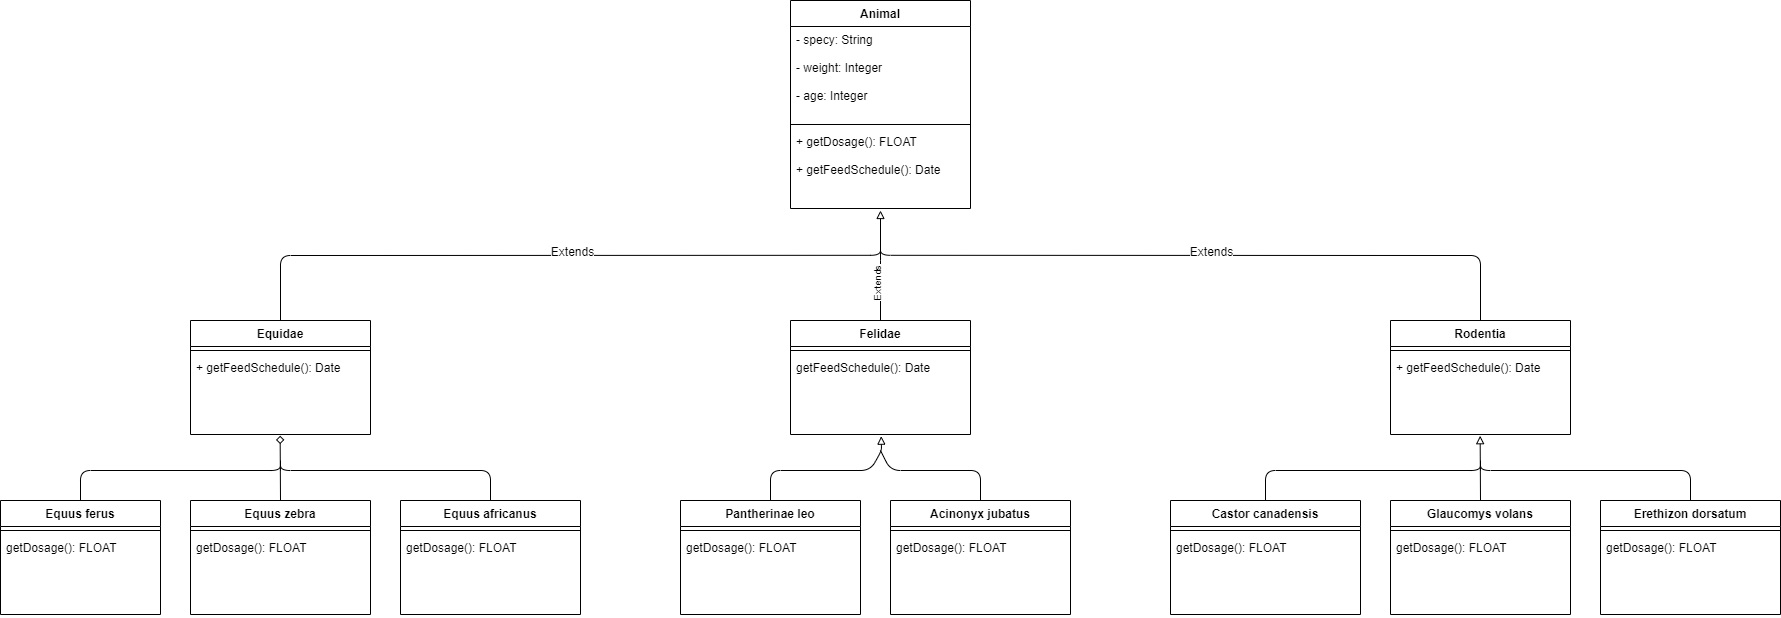

The diagram above was exported from draw.io. Its source (the exported page's mxGraphModel, read from the mxfile embedded in the PNG):
<mxGraphModel dx="3785" dy="1414" grid="1" gridSize="10" guides="1" tooltips="1" connect="1" arrows="1" fold="1" page="1" pageScale="1" pageWidth="1169" pageHeight="827" math="0" shadow="0">
  <root>
    <mxCell id="0" />
    <mxCell id="1" parent="0" />
    <mxCell id="l3mAioH_DiHX-bHMQ9Lf-62" value="Animal" style="swimlane;fontStyle=1;align=center;verticalAlign=top;childLayout=stackLayout;horizontal=1;startSize=26;horizontalStack=0;resizeParent=1;resizeParentMax=0;resizeLast=0;collapsible=1;marginBottom=0;labelBackgroundColor=none;fontSize=12;" parent="1" vertex="1">
      <mxGeometry x="-420" y="-20" width="180" height="208" as="geometry" />
    </mxCell>
    <mxCell id="l3mAioH_DiHX-bHMQ9Lf-63" value="- specy: String&#10;&#10;- weight: Integer&#10;&#10;- age: Integer" style="text;strokeColor=none;fillColor=none;align=left;verticalAlign=top;spacingLeft=4;spacingRight=4;overflow=hidden;rotatable=0;points=[[0,0.5],[1,0.5]];portConstraint=eastwest;" parent="l3mAioH_DiHX-bHMQ9Lf-62" vertex="1">
      <mxGeometry y="26" width="180" height="94" as="geometry" />
    </mxCell>
    <mxCell id="l3mAioH_DiHX-bHMQ9Lf-64" value="" style="line;strokeWidth=1;fillColor=none;align=left;verticalAlign=middle;spacingTop=-1;spacingLeft=3;spacingRight=3;rotatable=0;labelPosition=right;points=[];portConstraint=eastwest;" parent="l3mAioH_DiHX-bHMQ9Lf-62" vertex="1">
      <mxGeometry y="120" width="180" height="8" as="geometry" />
    </mxCell>
    <mxCell id="l3mAioH_DiHX-bHMQ9Lf-65" value="+ getDosage(): FLOAT&#10;&#10;+ getFeedSchedule(): Date" style="text;strokeColor=none;fillColor=none;align=left;verticalAlign=top;spacingLeft=4;spacingRight=4;overflow=hidden;rotatable=0;points=[[0,0.5],[1,0.5]];portConstraint=eastwest;" parent="l3mAioH_DiHX-bHMQ9Lf-62" vertex="1">
      <mxGeometry y="128" width="180" height="80" as="geometry" />
    </mxCell>
    <mxCell id="l3mAioH_DiHX-bHMQ9Lf-73" value="Felidae" style="swimlane;fontStyle=1;align=center;verticalAlign=top;childLayout=stackLayout;horizontal=1;startSize=26;horizontalStack=0;resizeParent=1;resizeParentMax=0;resizeLast=0;collapsible=1;marginBottom=0;labelBackgroundColor=none;fontSize=12;" parent="1" vertex="1">
      <mxGeometry x="-420" y="300" width="180" height="114" as="geometry" />
    </mxCell>
    <mxCell id="l3mAioH_DiHX-bHMQ9Lf-75" value="" style="line;strokeWidth=1;fillColor=none;align=left;verticalAlign=middle;spacingTop=-1;spacingLeft=3;spacingRight=3;rotatable=0;labelPosition=right;points=[];portConstraint=eastwest;" parent="l3mAioH_DiHX-bHMQ9Lf-73" vertex="1">
      <mxGeometry y="26" width="180" height="8" as="geometry" />
    </mxCell>
    <mxCell id="l3mAioH_DiHX-bHMQ9Lf-76" value="getFeedSchedule(): Date" style="text;strokeColor=none;fillColor=none;align=left;verticalAlign=top;spacingLeft=4;spacingRight=4;overflow=hidden;rotatable=0;points=[[0,0.5],[1,0.5]];portConstraint=eastwest;" parent="l3mAioH_DiHX-bHMQ9Lf-73" vertex="1">
      <mxGeometry y="34" width="180" height="80" as="geometry" />
    </mxCell>
    <mxCell id="l3mAioH_DiHX-bHMQ9Lf-77" value="Equidae" style="swimlane;fontStyle=1;align=center;verticalAlign=top;childLayout=stackLayout;horizontal=1;startSize=26;horizontalStack=0;resizeParent=1;resizeParentMax=0;resizeLast=0;collapsible=1;marginBottom=0;labelBackgroundColor=none;fontSize=12;" parent="1" vertex="1">
      <mxGeometry x="-1020" y="300" width="180" height="114" as="geometry" />
    </mxCell>
    <mxCell id="l3mAioH_DiHX-bHMQ9Lf-79" value="" style="line;strokeWidth=1;fillColor=none;align=left;verticalAlign=middle;spacingTop=-1;spacingLeft=3;spacingRight=3;rotatable=0;labelPosition=right;points=[];portConstraint=eastwest;" parent="l3mAioH_DiHX-bHMQ9Lf-77" vertex="1">
      <mxGeometry y="26" width="180" height="8" as="geometry" />
    </mxCell>
    <mxCell id="l3mAioH_DiHX-bHMQ9Lf-80" value="+ getFeedSchedule(): Date" style="text;strokeColor=none;fillColor=none;align=left;verticalAlign=top;spacingLeft=4;spacingRight=4;overflow=hidden;rotatable=0;points=[[0,0.5],[1,0.5]];portConstraint=eastwest;" parent="l3mAioH_DiHX-bHMQ9Lf-77" vertex="1">
      <mxGeometry y="34" width="180" height="80" as="geometry" />
    </mxCell>
    <mxCell id="l3mAioH_DiHX-bHMQ9Lf-92" style="rounded=1;orthogonalLoop=1;jettySize=auto;elbow=vertical;html=1;fontSize=12;endArrow=none;endFill=0;strokeColor=#000000;exitX=0.5;exitY=0;exitDx=0;exitDy=0;" parent="1" source="l3mAioH_DiHX-bHMQ9Lf-81" edge="1">
      <mxGeometry relative="1" as="geometry">
        <mxPoint x="-930" y="450" as="targetPoint" />
        <Array as="points">
          <mxPoint x="-1130" y="450" />
          <mxPoint x="-930" y="450" />
          <mxPoint x="-930" y="440" />
        </Array>
      </mxGeometry>
    </mxCell>
    <mxCell id="l3mAioH_DiHX-bHMQ9Lf-81" value="Equus ferus" style="swimlane;fontStyle=1;align=center;verticalAlign=top;childLayout=stackLayout;horizontal=1;startSize=26;horizontalStack=0;resizeParent=1;resizeParentMax=0;resizeLast=0;collapsible=1;marginBottom=0;labelBackgroundColor=none;fontSize=12;" parent="1" vertex="1">
      <mxGeometry x="-1210" y="480" width="160" height="114" as="geometry" />
    </mxCell>
    <mxCell id="l3mAioH_DiHX-bHMQ9Lf-82" value="" style="line;strokeWidth=1;fillColor=none;align=left;verticalAlign=middle;spacingTop=-1;spacingLeft=3;spacingRight=3;rotatable=0;labelPosition=right;points=[];portConstraint=eastwest;" parent="l3mAioH_DiHX-bHMQ9Lf-81" vertex="1">
      <mxGeometry y="26" width="160" height="8" as="geometry" />
    </mxCell>
    <mxCell id="l3mAioH_DiHX-bHMQ9Lf-83" value="getDosage(): FLOAT" style="text;strokeColor=none;fillColor=none;align=left;verticalAlign=top;spacingLeft=4;spacingRight=4;overflow=hidden;rotatable=0;points=[[0,0.5],[1,0.5]];portConstraint=eastwest;" parent="l3mAioH_DiHX-bHMQ9Lf-81" vertex="1">
      <mxGeometry y="34" width="160" height="80" as="geometry" />
    </mxCell>
    <mxCell id="l3mAioH_DiHX-bHMQ9Lf-84" value="Equus zebra" style="swimlane;fontStyle=1;align=center;verticalAlign=top;childLayout=stackLayout;horizontal=1;startSize=26;horizontalStack=0;resizeParent=1;resizeParentMax=0;resizeLast=0;collapsible=1;marginBottom=0;labelBackgroundColor=none;fontSize=12;" parent="1" vertex="1">
      <mxGeometry x="-1020" y="480" width="180" height="114" as="geometry" />
    </mxCell>
    <mxCell id="l3mAioH_DiHX-bHMQ9Lf-85" value="" style="line;strokeWidth=1;fillColor=none;align=left;verticalAlign=middle;spacingTop=-1;spacingLeft=3;spacingRight=3;rotatable=0;labelPosition=right;points=[];portConstraint=eastwest;" parent="l3mAioH_DiHX-bHMQ9Lf-84" vertex="1">
      <mxGeometry y="26" width="180" height="8" as="geometry" />
    </mxCell>
    <mxCell id="l3mAioH_DiHX-bHMQ9Lf-86" value="getDosage(): FLOAT" style="text;strokeColor=none;fillColor=none;align=left;verticalAlign=top;spacingLeft=4;spacingRight=4;overflow=hidden;rotatable=0;points=[[0,0.5],[1,0.5]];portConstraint=eastwest;" parent="l3mAioH_DiHX-bHMQ9Lf-84" vertex="1">
      <mxGeometry y="34" width="180" height="80" as="geometry" />
    </mxCell>
    <mxCell id="l3mAioH_DiHX-bHMQ9Lf-87" value="Equus africanus" style="swimlane;fontStyle=1;align=center;verticalAlign=top;childLayout=stackLayout;horizontal=1;startSize=26;horizontalStack=0;resizeParent=1;resizeParentMax=0;resizeLast=0;collapsible=1;marginBottom=0;labelBackgroundColor=none;fontSize=12;" parent="1" vertex="1">
      <mxGeometry x="-810" y="480" width="180" height="114" as="geometry" />
    </mxCell>
    <mxCell id="l3mAioH_DiHX-bHMQ9Lf-88" value="" style="line;strokeWidth=1;fillColor=none;align=left;verticalAlign=middle;spacingTop=-1;spacingLeft=3;spacingRight=3;rotatable=0;labelPosition=right;points=[];portConstraint=eastwest;" parent="l3mAioH_DiHX-bHMQ9Lf-87" vertex="1">
      <mxGeometry y="26" width="180" height="8" as="geometry" />
    </mxCell>
    <mxCell id="l3mAioH_DiHX-bHMQ9Lf-89" value="getDosage(): FLOAT" style="text;strokeColor=none;fillColor=none;align=left;verticalAlign=top;spacingLeft=4;spacingRight=4;overflow=hidden;rotatable=0;points=[[0,0.5],[1,0.5]];portConstraint=eastwest;" parent="l3mAioH_DiHX-bHMQ9Lf-87" vertex="1">
      <mxGeometry y="34" width="180" height="80" as="geometry" />
    </mxCell>
    <mxCell id="l3mAioH_DiHX-bHMQ9Lf-91" value="" style="endArrow=diamond;html=1;fontSize=12;strokeColor=#000000;entryX=0.498;entryY=1.015;entryDx=0;entryDy=0;entryPerimeter=0;exitX=0.5;exitY=0;exitDx=0;exitDy=0;endFill=0;" parent="1" source="l3mAioH_DiHX-bHMQ9Lf-84" target="l3mAioH_DiHX-bHMQ9Lf-80" edge="1">
      <mxGeometry width="50" height="50" relative="1" as="geometry">
        <mxPoint x="-940" y="470" as="sourcePoint" />
        <mxPoint x="-880" y="460" as="targetPoint" />
      </mxGeometry>
    </mxCell>
    <mxCell id="l3mAioH_DiHX-bHMQ9Lf-94" value="" style="endArrow=none;html=1;fontSize=12;strokeColor=#000000;exitX=0.5;exitY=0;exitDx=0;exitDy=0;endFill=0;" parent="1" source="l3mAioH_DiHX-bHMQ9Lf-87" edge="1">
      <mxGeometry width="50" height="50" relative="1" as="geometry">
        <mxPoint x="-810" y="500" as="sourcePoint" />
        <mxPoint x="-930" y="440" as="targetPoint" />
        <Array as="points">
          <mxPoint x="-720" y="450" />
          <mxPoint x="-930" y="450" />
        </Array>
      </mxGeometry>
    </mxCell>
    <mxCell id="l3mAioH_DiHX-bHMQ9Lf-95" value="Acinonyx jubatus" style="swimlane;fontStyle=1;align=center;verticalAlign=top;childLayout=stackLayout;horizontal=1;startSize=26;horizontalStack=0;resizeParent=1;resizeParentMax=0;resizeLast=0;collapsible=1;marginBottom=0;labelBackgroundColor=none;fontSize=12;" parent="1" vertex="1">
      <mxGeometry x="-320" y="480" width="180" height="114" as="geometry" />
    </mxCell>
    <mxCell id="l3mAioH_DiHX-bHMQ9Lf-96" value="" style="line;strokeWidth=1;fillColor=none;align=left;verticalAlign=middle;spacingTop=-1;spacingLeft=3;spacingRight=3;rotatable=0;labelPosition=right;points=[];portConstraint=eastwest;" parent="l3mAioH_DiHX-bHMQ9Lf-95" vertex="1">
      <mxGeometry y="26" width="180" height="8" as="geometry" />
    </mxCell>
    <mxCell id="l3mAioH_DiHX-bHMQ9Lf-97" value="getDosage(): FLOAT" style="text;strokeColor=none;fillColor=none;align=left;verticalAlign=top;spacingLeft=4;spacingRight=4;overflow=hidden;rotatable=0;points=[[0,0.5],[1,0.5]];portConstraint=eastwest;" parent="l3mAioH_DiHX-bHMQ9Lf-95" vertex="1">
      <mxGeometry y="34" width="180" height="80" as="geometry" />
    </mxCell>
    <mxCell id="l3mAioH_DiHX-bHMQ9Lf-98" value="Pantherinae leo" style="swimlane;fontStyle=1;align=center;verticalAlign=top;childLayout=stackLayout;horizontal=1;startSize=26;horizontalStack=0;resizeParent=1;resizeParentMax=0;resizeLast=0;collapsible=1;marginBottom=0;labelBackgroundColor=none;fontSize=12;" parent="1" vertex="1">
      <mxGeometry x="-530" y="480" width="180" height="114" as="geometry" />
    </mxCell>
    <mxCell id="l3mAioH_DiHX-bHMQ9Lf-99" value="" style="line;strokeWidth=1;fillColor=none;align=left;verticalAlign=middle;spacingTop=-1;spacingLeft=3;spacingRight=3;rotatable=0;labelPosition=right;points=[];portConstraint=eastwest;" parent="l3mAioH_DiHX-bHMQ9Lf-98" vertex="1">
      <mxGeometry y="26" width="180" height="8" as="geometry" />
    </mxCell>
    <mxCell id="l3mAioH_DiHX-bHMQ9Lf-100" value="getDosage(): FLOAT" style="text;strokeColor=none;fillColor=none;align=left;verticalAlign=top;spacingLeft=4;spacingRight=4;overflow=hidden;rotatable=0;points=[[0,0.5],[1,0.5]];portConstraint=eastwest;" parent="l3mAioH_DiHX-bHMQ9Lf-98" vertex="1">
      <mxGeometry y="34" width="180" height="80" as="geometry" />
    </mxCell>
    <mxCell id="l3mAioH_DiHX-bHMQ9Lf-101" value="" style="endArrow=block;html=1;fontSize=12;strokeColor=#000000;exitX=0.5;exitY=0;exitDx=0;exitDy=0;entryX=0.504;entryY=1.021;entryDx=0;entryDy=0;entryPerimeter=0;endFill=0;" parent="1" source="l3mAioH_DiHX-bHMQ9Lf-98" target="l3mAioH_DiHX-bHMQ9Lf-76" edge="1">
      <mxGeometry width="50" height="50" relative="1" as="geometry">
        <mxPoint x="-490" y="450" as="sourcePoint" />
        <mxPoint x="-350" y="440" as="targetPoint" />
        <Array as="points">
          <mxPoint x="-440" y="450" />
          <mxPoint x="-340" y="450" />
          <mxPoint x="-329" y="430" />
        </Array>
      </mxGeometry>
    </mxCell>
    <mxCell id="l3mAioH_DiHX-bHMQ9Lf-102" value="" style="endArrow=none;html=1;fontSize=12;strokeColor=#000000;exitX=0.5;exitY=0;exitDx=0;exitDy=0;endFill=0;" parent="1" source="l3mAioH_DiHX-bHMQ9Lf-95" edge="1">
      <mxGeometry width="50" height="50" relative="1" as="geometry">
        <mxPoint x="-350" y="460" as="sourcePoint" />
        <mxPoint x="-330" y="430" as="targetPoint" />
        <Array as="points">
          <mxPoint x="-230" y="450" />
          <mxPoint x="-320" y="450" />
        </Array>
      </mxGeometry>
    </mxCell>
    <mxCell id="l3mAioH_DiHX-bHMQ9Lf-103" value="Rodentia" style="swimlane;fontStyle=1;align=center;verticalAlign=top;childLayout=stackLayout;horizontal=1;startSize=26;horizontalStack=0;resizeParent=1;resizeParentMax=0;resizeLast=0;collapsible=1;marginBottom=0;labelBackgroundColor=none;fontSize=12;" parent="1" vertex="1">
      <mxGeometry x="180" y="300" width="180" height="114" as="geometry" />
    </mxCell>
    <mxCell id="l3mAioH_DiHX-bHMQ9Lf-104" value="" style="line;strokeWidth=1;fillColor=none;align=left;verticalAlign=middle;spacingTop=-1;spacingLeft=3;spacingRight=3;rotatable=0;labelPosition=right;points=[];portConstraint=eastwest;" parent="l3mAioH_DiHX-bHMQ9Lf-103" vertex="1">
      <mxGeometry y="26" width="180" height="8" as="geometry" />
    </mxCell>
    <mxCell id="l3mAioH_DiHX-bHMQ9Lf-105" value="+ getFeedSchedule(): Date" style="text;strokeColor=none;fillColor=none;align=left;verticalAlign=top;spacingLeft=4;spacingRight=4;overflow=hidden;rotatable=0;points=[[0,0.5],[1,0.5]];portConstraint=eastwest;" parent="l3mAioH_DiHX-bHMQ9Lf-103" vertex="1">
      <mxGeometry y="34" width="180" height="80" as="geometry" />
    </mxCell>
    <mxCell id="l3mAioH_DiHX-bHMQ9Lf-106" style="rounded=1;orthogonalLoop=1;jettySize=auto;elbow=vertical;html=1;fontSize=12;endArrow=none;endFill=0;strokeColor=#000000;exitX=0.5;exitY=0;exitDx=0;exitDy=0;" parent="1" source="l3mAioH_DiHX-bHMQ9Lf-107" edge="1">
      <mxGeometry relative="1" as="geometry">
        <mxPoint x="270" y="450" as="targetPoint" />
        <Array as="points">
          <mxPoint x="55" y="450" />
          <mxPoint x="270" y="450" />
          <mxPoint x="270" y="440" />
        </Array>
      </mxGeometry>
    </mxCell>
    <mxCell id="l3mAioH_DiHX-bHMQ9Lf-107" value="Castor canadensis" style="swimlane;fontStyle=1;align=center;verticalAlign=top;childLayout=stackLayout;horizontal=1;startSize=26;horizontalStack=0;resizeParent=1;resizeParentMax=0;resizeLast=0;collapsible=1;marginBottom=0;labelBackgroundColor=none;fontSize=12;" parent="1" vertex="1">
      <mxGeometry x="-40" y="480" width="190" height="114" as="geometry" />
    </mxCell>
    <mxCell id="l3mAioH_DiHX-bHMQ9Lf-108" value="" style="line;strokeWidth=1;fillColor=none;align=left;verticalAlign=middle;spacingTop=-1;spacingLeft=3;spacingRight=3;rotatable=0;labelPosition=right;points=[];portConstraint=eastwest;" parent="l3mAioH_DiHX-bHMQ9Lf-107" vertex="1">
      <mxGeometry y="26" width="190" height="8" as="geometry" />
    </mxCell>
    <mxCell id="l3mAioH_DiHX-bHMQ9Lf-109" value="getDosage(): FLOAT" style="text;strokeColor=none;fillColor=none;align=left;verticalAlign=top;spacingLeft=4;spacingRight=4;overflow=hidden;rotatable=0;points=[[0,0.5],[1,0.5]];portConstraint=eastwest;" parent="l3mAioH_DiHX-bHMQ9Lf-107" vertex="1">
      <mxGeometry y="34" width="190" height="80" as="geometry" />
    </mxCell>
    <mxCell id="l3mAioH_DiHX-bHMQ9Lf-110" value="Glaucomys volans" style="swimlane;fontStyle=1;align=center;verticalAlign=top;childLayout=stackLayout;horizontal=1;startSize=26;horizontalStack=0;resizeParent=1;resizeParentMax=0;resizeLast=0;collapsible=1;marginBottom=0;labelBackgroundColor=none;fontSize=12;" parent="1" vertex="1">
      <mxGeometry x="180" y="480" width="180" height="114" as="geometry" />
    </mxCell>
    <mxCell id="l3mAioH_DiHX-bHMQ9Lf-111" value="" style="line;strokeWidth=1;fillColor=none;align=left;verticalAlign=middle;spacingTop=-1;spacingLeft=3;spacingRight=3;rotatable=0;labelPosition=right;points=[];portConstraint=eastwest;" parent="l3mAioH_DiHX-bHMQ9Lf-110" vertex="1">
      <mxGeometry y="26" width="180" height="8" as="geometry" />
    </mxCell>
    <mxCell id="l3mAioH_DiHX-bHMQ9Lf-112" value="getDosage(): FLOAT" style="text;strokeColor=none;fillColor=none;align=left;verticalAlign=top;spacingLeft=4;spacingRight=4;overflow=hidden;rotatable=0;points=[[0,0.5],[1,0.5]];portConstraint=eastwest;" parent="l3mAioH_DiHX-bHMQ9Lf-110" vertex="1">
      <mxGeometry y="34" width="180" height="80" as="geometry" />
    </mxCell>
    <mxCell id="l3mAioH_DiHX-bHMQ9Lf-113" value="Erethizon dorsatum" style="swimlane;fontStyle=1;align=center;verticalAlign=top;childLayout=stackLayout;horizontal=1;startSize=26;horizontalStack=0;resizeParent=1;resizeParentMax=0;resizeLast=0;collapsible=1;marginBottom=0;labelBackgroundColor=none;fontSize=12;" parent="1" vertex="1">
      <mxGeometry x="390" y="480" width="180" height="114" as="geometry" />
    </mxCell>
    <mxCell id="l3mAioH_DiHX-bHMQ9Lf-114" value="" style="line;strokeWidth=1;fillColor=none;align=left;verticalAlign=middle;spacingTop=-1;spacingLeft=3;spacingRight=3;rotatable=0;labelPosition=right;points=[];portConstraint=eastwest;" parent="l3mAioH_DiHX-bHMQ9Lf-113" vertex="1">
      <mxGeometry y="26" width="180" height="8" as="geometry" />
    </mxCell>
    <mxCell id="l3mAioH_DiHX-bHMQ9Lf-115" value="getDosage(): FLOAT" style="text;strokeColor=none;fillColor=none;align=left;verticalAlign=top;spacingLeft=4;spacingRight=4;overflow=hidden;rotatable=0;points=[[0,0.5],[1,0.5]];portConstraint=eastwest;" parent="l3mAioH_DiHX-bHMQ9Lf-113" vertex="1">
      <mxGeometry y="34" width="180" height="80" as="geometry" />
    </mxCell>
    <mxCell id="l3mAioH_DiHX-bHMQ9Lf-116" value="" style="endArrow=block;html=1;fontSize=12;strokeColor=#000000;entryX=0.498;entryY=1.015;entryDx=0;entryDy=0;entryPerimeter=0;exitX=0.5;exitY=0;exitDx=0;exitDy=0;endFill=0;" parent="1" source="l3mAioH_DiHX-bHMQ9Lf-110" target="l3mAioH_DiHX-bHMQ9Lf-105" edge="1">
      <mxGeometry width="50" height="50" relative="1" as="geometry">
        <mxPoint x="260" y="470" as="sourcePoint" />
        <mxPoint x="320" y="460" as="targetPoint" />
      </mxGeometry>
    </mxCell>
    <mxCell id="l3mAioH_DiHX-bHMQ9Lf-117" value="" style="endArrow=none;html=1;fontSize=12;strokeColor=#000000;exitX=0.5;exitY=0;exitDx=0;exitDy=0;endFill=0;" parent="1" source="l3mAioH_DiHX-bHMQ9Lf-113" edge="1">
      <mxGeometry width="50" height="50" relative="1" as="geometry">
        <mxPoint x="390" y="500" as="sourcePoint" />
        <mxPoint x="270" y="440" as="targetPoint" />
        <Array as="points">
          <mxPoint x="480" y="450" />
          <mxPoint x="270" y="450" />
        </Array>
      </mxGeometry>
    </mxCell>
    <mxCell id="l3mAioH_DiHX-bHMQ9Lf-118" style="rounded=1;orthogonalLoop=1;jettySize=auto;elbow=vertical;html=1;fontSize=12;endArrow=none;endFill=0;strokeColor=#000000;exitX=0.5;exitY=0;exitDx=0;exitDy=0;" parent="1" source="l3mAioH_DiHX-bHMQ9Lf-77" edge="1">
      <mxGeometry relative="1" as="geometry">
        <mxPoint x="-330" y="234.79999999999978" as="targetPoint" />
        <Array as="points">
          <mxPoint x="-930" y="235" />
          <mxPoint x="-330" y="234.8" />
          <mxPoint x="-330" y="224.8" />
        </Array>
        <mxPoint x="-530" y="264.7999999999998" as="sourcePoint" />
      </mxGeometry>
    </mxCell>
    <mxCell id="vuqdOQ9_hONtP2lKTyWW-5" value="Extends" style="edgeLabel;html=1;align=center;verticalAlign=middle;resizable=0;points=[];fontSize=12;" vertex="1" connectable="0" parent="l3mAioH_DiHX-bHMQ9Lf-118">
      <mxGeometry x="0.0565" y="-1" relative="1" as="geometry">
        <mxPoint x="-6" y="-6" as="offset" />
      </mxGeometry>
    </mxCell>
    <mxCell id="l3mAioH_DiHX-bHMQ9Lf-119" value="" style="endArrow=block;html=1;fontSize=12;strokeColor=#000000;exitX=0.5;exitY=0;exitDx=0;exitDy=0;endFill=0;" parent="1" source="l3mAioH_DiHX-bHMQ9Lf-73" edge="1">
      <mxGeometry width="50" height="50" relative="1" as="geometry">
        <mxPoint x="-330" y="264.7999999999998" as="sourcePoint" />
        <mxPoint x="-330" y="190" as="targetPoint" />
        <Array as="points">
          <mxPoint x="-330" y="250" />
        </Array>
      </mxGeometry>
    </mxCell>
    <mxCell id="l3mAioH_DiHX-bHMQ9Lf-120" value="" style="endArrow=none;html=1;fontSize=12;strokeColor=#000000;exitX=0.5;exitY=0;exitDx=0;exitDy=0;endFill=0;" parent="1" source="l3mAioH_DiHX-bHMQ9Lf-103" edge="1">
      <mxGeometry width="50" height="50" relative="1" as="geometry">
        <mxPoint x="-120" y="264.7999999999998" as="sourcePoint" />
        <mxPoint x="-330" y="224.79999999999978" as="targetPoint" />
        <Array as="points">
          <mxPoint x="270" y="235" />
          <mxPoint x="-330" y="234.8" />
        </Array>
      </mxGeometry>
    </mxCell>
    <mxCell id="vuqdOQ9_hONtP2lKTyWW-6" value="Extends" style="edgeLabel;html=1;align=center;verticalAlign=middle;resizable=0;points=[];fontSize=12;" vertex="1" connectable="0" parent="1">
      <mxGeometry x="-0.001112261921832669" y="229.9978570929762" as="geometry" />
    </mxCell>
    <mxCell id="vuqdOQ9_hONtP2lKTyWW-16" value="Extends" style="edgeLabel;html=1;align=center;verticalAlign=middle;resizable=0;points=[];fontSize=10;rotation=-90;labelBackgroundColor=#ffffff;" vertex="1" connectable="0" parent="1">
      <mxGeometry x="9.998887738078167" y="249.99785709297623" as="geometry">
        <mxPoint x="-14.000000000000021" y="-344" as="offset" />
      </mxGeometry>
    </mxCell>
  </root>
</mxGraphModel>